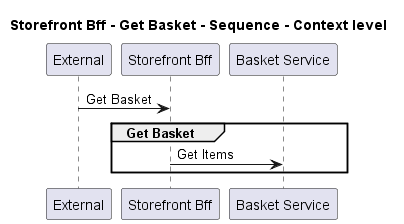

The diagram above was rendered by PlantUML. Its source (embedded in the PNG):
@startuml
!pragma layout smetana

title Storefront Bff - Get Basket - Sequence - Context level

participant "External" as C4InterFlow.SoftwareSystems.ExternalSystem
participant "Storefront Bff" as ECommercePlatform.SoftwareSystems.StorefrontBff
participant "Basket Service" as ECommercePlatform.SoftwareSystems.BasketService

C4InterFlow.SoftwareSystems.ExternalSystem -> ECommercePlatform.SoftwareSystems.StorefrontBff : Get Basket
group Get Basket
ECommercePlatform.SoftwareSystems.StorefrontBff -> ECommercePlatform.SoftwareSystems.BasketService : Get Items
end


@enduml